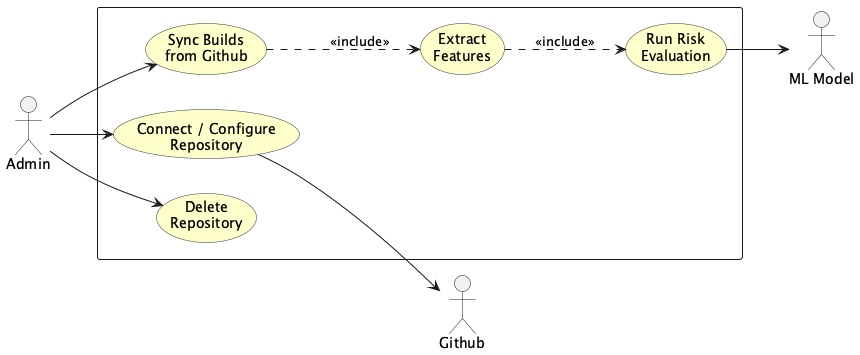

The diagram above was rendered by PlantUML. Its source (embedded in the PNG):
@startuml
'===============================================================
' UC-03: MANAGE REPOSITORIES (Admin)
'===============================================================

skinparam actorStyle stick
skinparam usecase {
    BorderColor #333333
    BackgroundColor #FFFFCC
}

left to right direction

actor "Admin" as Admin
actor "Github" as Github
actor "ML Model" as Model

rectangle {
    usecase "Connect / Configure\nRepository" as UC_Connect
    usecase "Sync Builds\nfrom Github" as UC_Sync
    usecase "Extract\nFeatures" as UC_Extract
    usecase "Run Risk\nEvaluation" as UC_Evaluate
    usecase "Delete\nRepository" as UC_Delete
}

Admin --> UC_Connect
Admin --> UC_Sync
Admin --> UC_Delete

UC_Connect --> Github
UC_Sync ..> UC_Extract : <<include>>
UC_Extract ..> UC_Evaluate : <<include>>
UC_Evaluate --> Model

@enduml